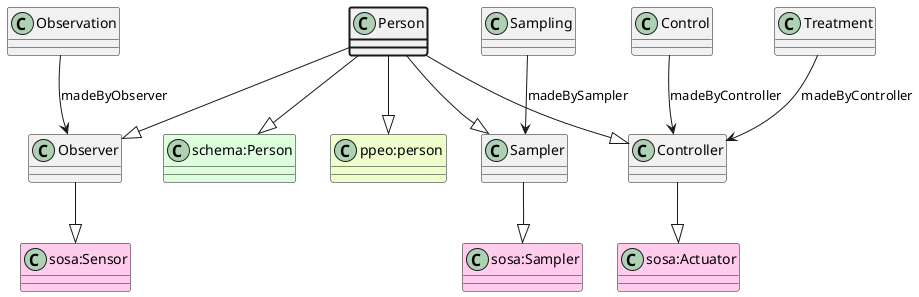

The diagram above was rendered by PlantUML. Its source (embedded in the PNG):
@startuml
class Person  #line.bold
class "ppeo:person" #EEFFCC 
Person --|> "ppeo:person"
class Observer  
class "sosa:Sensor" #FFCCEE 
Observer --|> "sosa:Sensor"
Person --|> Observer
class Controller  
class "sosa:Actuator" #FFCCEE 
Controller --|> "sosa:Actuator"
Person --|> Controller
class Sampler  
class "sosa:Sampler" #FFCCEE 
Sampler --|> "sosa:Sampler"
Person --|> Sampler
class "schema:Person" #DDFFDD 
Person --|> "schema:Person"
class Observation 
Observation --> Observer : madeByObserver
class Control 
Control --> Controller : madeByController
class Treatment 
Treatment --> Controller : madeByController
class Sampling 
Sampling --> Sampler : madeBySampler
@enduml